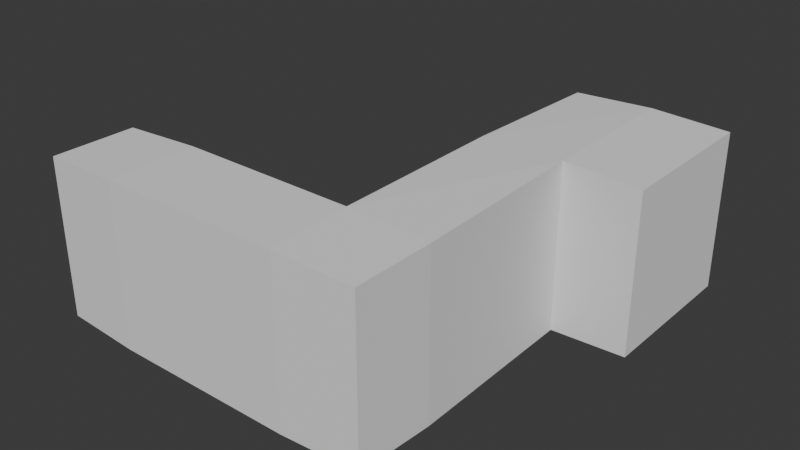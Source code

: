 # Source: c1_m1.blend  (saved by Blender 4.1.24; exported with 4.5.12 LTS)
import bpy
from mathutils import Matrix  # noqa: F401  (used for matrix-valued properties, if any)

bpy.ops.wm.read_factory_settings(use_empty=True)
scene = bpy.context.scene
scene.name = 'Scene'

# ---- collections
col_collection = bpy.data.collections.new('Collection'); scene.collection.children.link(col_collection)

# ---- node groups
ng_geometry_nodes = bpy.data.node_groups.new('Geometry Nodes', 'GeometryNodeTree')
_s = ng_geometry_nodes.interface.new_socket(name='Geometry', in_out='OUTPUT', socket_type='NodeSocketGeometry')
_s = ng_geometry_nodes.interface.new_socket(name='Geometry', in_out='INPUT', socket_type='NodeSocketGeometry')
ng_geometry_nodes.is_modifier = True
_N = ng_geometry_nodes.nodes; _L = ng_geometry_nodes.links
n0 = _N.new('NodeGroupInput'); n0.name = 'Group Input'; n0.location = (-340, 0)
n1 = _N.new('NodeGroupOutput'); n1.name = 'Group Output'; n1.location = (200, 0)
n2 = _N.new('GeometryNodeFlipFaces'); n2.name = 'Flip Faces'; n2.location = (-80, 0)
_L.new(n2.outputs[0], n1.inputs[0])
_L.new(n0.outputs[0], n2.inputs[0])
n1.is_active_output = True
ng_createcollisionshape = bpy.data.node_groups.new('CreateCollisionShape', 'GeometryNodeTree')
_s = ng_createcollisionshape.interface.new_socket(name='Geometry', in_out='OUTPUT', socket_type='NodeSocketGeometry')
_s = ng_createcollisionshape.interface.new_socket(name='Geometry', in_out='INPUT', socket_type='NodeSocketGeometry')
_s = ng_createcollisionshape.interface.new_socket(name='Object', in_out='INPUT', socket_type='NodeSocketObject')
ng_createcollisionshape.is_modifier = True
_N = ng_createcollisionshape.nodes; _L = ng_createcollisionshape.links
n0 = _N.new('NodeGroupInput'); n0.name = 'Group Input'; n0.location = (-500, 0)
n1 = _N.new('NodeGroupOutput'); n1.name = 'Group Output'; n1.location = (340, 20)
n2 = _N.new('GeometryNodeObjectInfo'); n2.name = 'Object Info'; n2.location = (-300, 0)
n3 = _N.new('GeometryNodeJoinGeometry'); n3.name = 'Join Geometry'; n3.location = (180, 20)
n4 = _N.new('GeometryNodeExtrudeMesh'); n4.name = 'Extrude Mesh'; n4.location = (-20, -100)
n4.inputs[3].default_value = -2.0
n4.inputs[4].default_value = False
_L.new(n0.outputs[1], n2.inputs[0])
_L.new(n3.outputs[0], n1.inputs[0])
_L.new(n4.outputs[0], n3.inputs[0])
_L.new(n2.outputs[4], n4.inputs[0])
_L.new(n2.outputs[4], n3.inputs[0])
n1.is_active_output = True

# ---- world
world_world = bpy.data.worlds.new('World'); scene.world = world_world
world_world.use_nodes = True; world_world.node_tree.nodes.clear()
_N = world_world.node_tree.nodes; _L = world_world.node_tree.links
n0 = _N.new('ShaderNodeOutputWorld'); n0.name = 'World Output'; n0.location = (300, 300)
n1 = _N.new('ShaderNodeBackground'); n1.name = 'Background'; n1.location = (10, 300)
n1.inputs[0].default_value = (0.05088, 0.05088, 0.05088, 1.0)
_L.new(n1.outputs[0], n0.inputs[0])
n0.is_active_output = True
world_world.color = (0.05088, 0.05088, 0.05088)
world_world.use_sun_shadow = False
world_world.sun_shadow_jitter_overblur = 0.0

# ---- meshes
me_cube = bpy.data.meshes.new('Cube')
me_cube.from_pydata([(5.0, 5.0, 20.0), (5.0, 5.0, 0.0), (5.0, -5.0, 20.0), (5.0, -5.0, 0.0), (-5.0, 5.0, 20.0), (-5.0, 5.0, 0.0), (-5.0, -5.0, 20.0), (-5.0, -5.0, 0.0), (30.0, 5.0, 20.0), (30.0, 5.0, 0.0), (30.0, -5.0, 20.0), (30.0, -5.0, 0.0), (40.0, 5.0, 20.0), (40.0, 5.0, 0.0), (40.0, -5.0, 20.0), (40.0, -5.0, 0.0), (30.0, 30.0, 20.0), (30.0, 30.0, 0.0), (40.0, 30.0, 20.0), (40.0, 30.0, 0.0), (30.0, 50.0, 20.0), (30.0, 50.0, 0.0), (40.0, 50.0, 20.0), (40.0, 50.0, 0.0), (50.0, 30.0, 20.0), (50.0, 30.0, 0.0), (50.0, 50.0, 20.0), (50.0, 50.0, 0.0)], [], [(0, 4, 6, 2), (3, 2, 6, 7), (7, 6, 4, 5), (5, 1, 3, 7), (2, 3, 11, 10), (5, 4, 0, 1), (9, 8, 16, 17), (1, 0, 8, 9), (3, 1, 9, 11), (0, 2, 10, 8), (13, 12, 14, 15), (11, 9, 13, 15), (10, 11, 15, 14), (8, 10, 14, 12), (16, 18, 22, 20), (8, 12, 18, 16), (12, 13, 19, 18), (13, 9, 17, 19), (21, 20, 22, 23), (17, 16, 20, 21), (19, 17, 21, 23), (19, 23, 27, 25), (24, 25, 27, 26), (23, 22, 26, 27), (18, 19, 25, 24), (22, 18, 24, 26)])
_uv = me_cube.uv_layers.new(name='UVMap')
_uv.uv.foreach_set('vector', [0.625, 0.5, 0.875, 0.5, 0.875, 0.75, 0.625, 0.75, 0.375, 0.75, 0.625, 0.75, 0.625, 1.0, 0.375, 1.0, 0.375, 0.0, 0.625, 0.0, 0.625, 0.25, 0.375, 0.25, 0.125, 0.5, 0.375, 0.5, 0.375, 0.75, 0.125, 0.75, 0.625, 0.75, 0.375, 0.75, 0.375, 0.75, 0.625, 0.75, 0.375, 0.25, 0.625, 0.25, 0.625, 0.5, 0.375, 0.5, 0.375, 0.5, 0.625, 0.5, 0.625, 0.5, 0.375, 0.5, 0.375, 0.5, 0.625, 0.5, 0.625, 0.5, 0.375, 0.5, 0.375, 0.75, 0.375, 0.5, 0.375, 0.5, 0.375, 0.75, 0.625, 0.5, 0.625, 0.75, 0.625, 0.75, 0.625, 0.5, 0.375, 0.5, 0.625, 0.5, 0.625, 0.75, 0.375, 0.75, 0.375, 0.75, 0.375, 0.5, 0.375, 0.5, 0.375, 0.75, 0.625, 0.75, 0.375, 0.75, 0.375, 0.75, 0.625, 0.75, 0.625, 0.5, 0.625, 0.75, 0.625, 0.75, 0.625, 0.5, 0.625, 0.5, 0.625, 0.5, 0.625, 0.5, 0.625, 0.5, 0.625, 0.5, 0.625, 0.5, 0.625, 0.5, 0.625, 0.5, 0.625, 0.5, 0.375, 0.5, 0.375, 0.5, 0.625, 0.5, 0.375, 0.5, 0.375, 0.5, 0.375, 0.5, 0.375, 0.5, 0.375, 0.5, 0.625, 0.5, 0.625, 0.5, 0.375, 0.5, 0.375, 0.5, 0.625, 0.5, 0.625, 0.5, 0.375, 0.5, 0.375, 0.5, 0.375, 0.5, 0.375, 0.5, 0.375, 0.5, 0.375, 0.5, 0.375, 0.5, 0.375, 0.5, 0.375, 0.5, 0.625, 0.5, 0.375, 0.5, 0.375, 0.5, 0.625, 0.5, 0.375, 0.5, 0.625, 0.5, 0.625, 0.5, 0.375, 0.5, 0.625, 0.5, 0.375, 0.5, 0.375, 0.5, 0.625, 0.5, 0.625, 0.5, 0.625, 0.5, 0.625, 0.5, 0.625, 0.5])
me_cube.use_mirror_vertex_groups = False
me_cube.update()
me_cube_001 = bpy.data.meshes.new('Cube.001')
me_cube_001.from_pydata([(-1.0, -1.0, -1.0), (-1.0, -1.0, 1.0), (-1.0, 1.0, -1.0), (-1.0, 1.0, 1.0), (1.0, -1.0, -1.0), (1.0, -1.0, 1.0), (1.0, 1.0, -1.0), (1.0, 1.0, 1.0)], [], [(0, 1, 3, 2), (2, 3, 7, 6), (6, 7, 5, 4), (4, 5, 1, 0), (2, 6, 4, 0), (7, 3, 1, 5)])
_uv = me_cube_001.uv_layers.new(name='UVMap')
_uv.uv.foreach_set('vector', [0.375, 0.0, 0.625, 0.0, 0.625, 0.25, 0.375, 0.25, 0.375, 0.25, 0.625, 0.25, 0.625, 0.5, 0.375, 0.5, 0.375, 0.5, 0.625, 0.5, 0.625, 0.75, 0.375, 0.75, 0.375, 0.75, 0.625, 0.75, 0.625, 1.0, 0.375, 1.0, 0.125, 0.5, 0.375, 0.5, 0.375, 0.75, 0.125, 0.75, 0.625, 0.5, 0.875, 0.5, 0.875, 0.75, 0.625, 0.75])
me_cube_001.update()

# ---- objects
ob_level = bpy.data.objects.new('Level', me_cube)
ob_collisions__colonly = bpy.data.objects.new('Collisions -colonly', me_cube_001)

# ---- transforms, parenting, visibility, modifiers, constraints
ob_level.location = (0.0, 0.0, 0.0)
ob_level.lock_rotations_4d = False
ob_level.empty_display_type = 'ARROWS'
ob_level.lineart.crease_threshold = 0.0
_m = ob_level.modifiers.new('GeometryNodes', 'NODES')
_m.node_group = ng_geometry_nodes
ob_collisions__colonly.location = (0.0, 0.0, 0.0)
_m = ob_collisions__colonly.modifiers.new('GeometryNodes', 'NODES')
_m.node_group = ng_createcollisionshape
_gi = [s.identifier for s in ng_createcollisionshape.interface.items_tree if s.item_type == 'SOCKET' and s.in_out == 'INPUT']
_m[_gi[1]] = ob_level  # Object

# ---- collection membership
col_collection.objects.link(ob_level)
col_collection.objects.link(ob_collisions__colonly)

# ---- scene / render settings (as saved in the file)
scene.frame_start = 1; scene.frame_end = 250; scene.frame_set(1)
scene.render.engine = 'BLENDER_EEVEE_NEXT'
scene.cycles.sampling_pattern = 'TABULATED_SOBOL'
scene.eevee.ray_tracing_options.trace_max_roughness = 0.0
bpy.context.view_layer.update()

# ---- added for rendering (the .blend has no active camera and no usable light): camera, sun
cam_auto = bpy.data.cameras.new('AutoCamera')
cam_auto.lens = 50.0
cam_auto.sensor_width = 36.0
cam_auto.clip_end = 1351.16
ob_auto_camera = bpy.data.objects.new('AutoCamera', cam_auto)
scene.collection.objects.link(ob_auto_camera)
ob_auto_camera.location = (99.4896, -69.8875, 71.5917)
ob_auto_camera.rotation_euler = (1.09748, -7.21219e-08, 0.694738)
scene.camera = ob_auto_camera
light_auto_sun = bpy.data.lights.new('AutoSun', 'SUN')
light_auto_sun.energy = 3.0
light_auto_sun.angle = 0.0523599
ob_auto_sun = bpy.data.objects.new('AutoSun', light_auto_sun)
scene.collection.objects.link(ob_auto_sun)
ob_auto_sun.rotation_euler = (0.872665, 0.174533, 0.523599)
bpy.context.view_layer.update()
